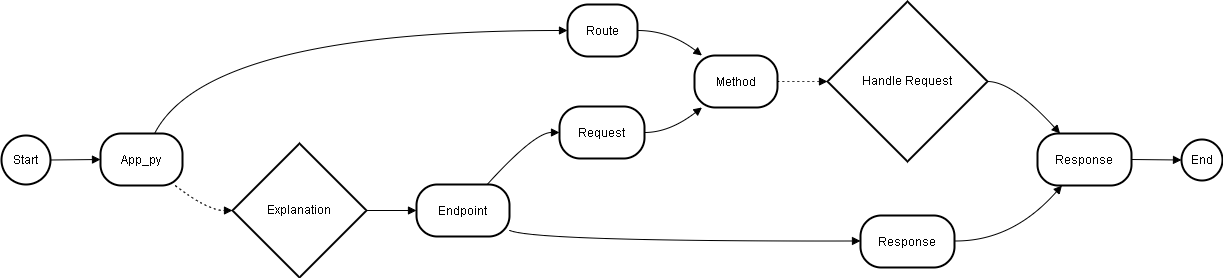

The diagram above was exported from draw.io. Its source (the exported page's mxGraphModel, read from the mxfile embedded in the PNG):
<mxGraphModel>
  <root>
    <mxCell id="0" />
    <mxCell id="1" parent="0" />
    <mxCell id="2" value="Start" style="ellipse;aspect=fixed;strokeWidth=2;whiteSpace=wrap;" vertex="1" parent="1">
      <mxGeometry x="8" y="142" width="49" height="49" as="geometry" />
    </mxCell>
    <mxCell id="3" value="App_py" style="rounded=1;arcSize=40;strokeWidth=2" vertex="1" parent="1">
      <mxGeometry x="107" y="140" width="82" height="52" as="geometry" />
    </mxCell>
    <mxCell id="4" value="Route" style="rounded=1;arcSize=40;strokeWidth=2" vertex="1" parent="1">
      <mxGeometry x="574" y="11" width="70" height="52" as="geometry" />
    </mxCell>
    <mxCell id="5" value="Method" style="rounded=1;arcSize=40;strokeWidth=2" vertex="1" parent="1">
      <mxGeometry x="701" y="62" width="83" height="52" as="geometry" />
    </mxCell>
    <mxCell id="6" value="Handle Request" style="rhombus;strokeWidth=2;whiteSpace=wrap;" vertex="1" parent="1">
      <mxGeometry x="834" y="8" width="160" height="160" as="geometry" />
    </mxCell>
    <mxCell id="7" value="Response" style="rounded=1;arcSize=40;strokeWidth=2" vertex="1" parent="1">
      <mxGeometry x="1044" y="140" width="94" height="52" as="geometry" />
    </mxCell>
    <mxCell id="8" value="Explanation" style="rhombus;strokeWidth=2;whiteSpace=wrap;" vertex="1" parent="1">
      <mxGeometry x="239" y="150" width="134" height="134" as="geometry" />
    </mxCell>
    <mxCell id="9" value="Endpoint" style="rounded=1;arcSize=40;strokeWidth=2" vertex="1" parent="1">
      <mxGeometry x="423" y="191" width="93" height="52" as="geometry" />
    </mxCell>
    <mxCell id="10" value="Request" style="rounded=1;arcSize=40;strokeWidth=2" vertex="1" parent="1">
      <mxGeometry x="566" y="113" width="85" height="52" as="geometry" />
    </mxCell>
    <mxCell id="11" value="Response" style="rounded=1;arcSize=40;strokeWidth=2" vertex="1" parent="1">
      <mxGeometry x="867" y="222" width="94" height="52" as="geometry" />
    </mxCell>
    <mxCell id="12" value="End" style="ellipse;aspect=fixed;strokeWidth=2;whiteSpace=wrap;" vertex="1" parent="1">
      <mxGeometry x="1188" y="146" width="41" height="41" as="geometry" />
    </mxCell>
    <mxCell id="13" value="" style="curved=1;startArrow=none;endArrow=block;exitX=1;exitY=0.49;entryX=0;entryY=0.5;" edge="1" parent="1" source="2" target="3">
      <mxGeometry relative="1" as="geometry">
        <Array as="points" />
      </mxGeometry>
    </mxCell>
    <mxCell id="14" value="" style="curved=1;startArrow=none;endArrow=block;exitX=0.66;exitY=0;entryX=-0.01;entryY=0.5;" edge="1" parent="1" source="3" target="4">
      <mxGeometry relative="1" as="geometry">
        <Array as="points">
          <mxPoint x="214" y="37" />
        </Array>
      </mxGeometry>
    </mxCell>
    <mxCell id="15" value="" style="curved=1;startArrow=none;endArrow=block;exitX=0.99;exitY=0.5;entryX=0.09;entryY=0;" edge="1" parent="1" source="4" target="5">
      <mxGeometry relative="1" as="geometry">
        <Array as="points">
          <mxPoint x="676" y="37" />
        </Array>
      </mxGeometry>
    </mxCell>
    <mxCell id="16" value="" style="curved=1;dashed=1;dashPattern=2 3;startArrow=none;endArrow=block;exitX=1;exitY=0.5;entryX=0;entryY=0.5;" edge="1" parent="1" source="5" target="6">
      <mxGeometry relative="1" as="geometry">
        <Array as="points" />
      </mxGeometry>
    </mxCell>
    <mxCell id="17" value="" style="curved=1;startArrow=none;endArrow=block;exitX=1;exitY=0.5;entryX=0.24;entryY=0;" edge="1" parent="1" source="6" target="7">
      <mxGeometry relative="1" as="geometry">
        <Array as="points">
          <mxPoint x="1019" y="88" />
        </Array>
      </mxGeometry>
    </mxCell>
    <mxCell id="18" value="" style="curved=1;dashed=1;dashPattern=2 3;startArrow=none;endArrow=block;exitX=0.91;exitY=1;entryX=0;entryY=0.5;" edge="1" parent="1" source="3" target="8">
      <mxGeometry relative="1" as="geometry">
        <Array as="points">
          <mxPoint x="214" y="217" />
        </Array>
      </mxGeometry>
    </mxCell>
    <mxCell id="19" value="" style="curved=1;startArrow=none;endArrow=block;exitX=1;exitY=0.5;entryX=0;entryY=0.5;" edge="1" parent="1" source="8" target="9">
      <mxGeometry relative="1" as="geometry">
        <Array as="points" />
      </mxGeometry>
    </mxCell>
    <mxCell id="20" value="" style="curved=1;startArrow=none;endArrow=block;exitX=0.76;exitY=0;entryX=0;entryY=0.5;" edge="1" parent="1" source="9" target="10">
      <mxGeometry relative="1" as="geometry">
        <Array as="points">
          <mxPoint x="541" y="139" />
        </Array>
      </mxGeometry>
    </mxCell>
    <mxCell id="21" value="" style="curved=1;startArrow=none;endArrow=block;exitX=1;exitY=0.5;entryX=0.09;entryY=1;" edge="1" parent="1" source="10" target="5">
      <mxGeometry relative="1" as="geometry">
        <Array as="points">
          <mxPoint x="676" y="139" />
        </Array>
      </mxGeometry>
    </mxCell>
    <mxCell id="22" value="" style="curved=1;startArrow=none;endArrow=block;exitX=1;exitY=0.88;entryX=0;entryY=0.49;" edge="1" parent="1" source="9" target="11">
      <mxGeometry relative="1" as="geometry">
        <Array as="points">
          <mxPoint x="541" y="248" />
        </Array>
      </mxGeometry>
    </mxCell>
    <mxCell id="23" value="" style="curved=1;startArrow=none;endArrow=block;exitX=1;exitY=0.49;entryX=0.26;entryY=1;" edge="1" parent="1" source="11" target="7">
      <mxGeometry relative="1" as="geometry">
        <Array as="points">
          <mxPoint x="1019" y="248" />
        </Array>
      </mxGeometry>
    </mxCell>
    <mxCell id="24" value="" style="curved=1;startArrow=none;endArrow=block;exitX=1;exitY=0.5;entryX=0;entryY=0.49;" edge="1" parent="1" source="7" target="12">
      <mxGeometry relative="1" as="geometry">
        <Array as="points" />
      </mxGeometry>
    </mxCell>
  </root>
</mxGraphModel>